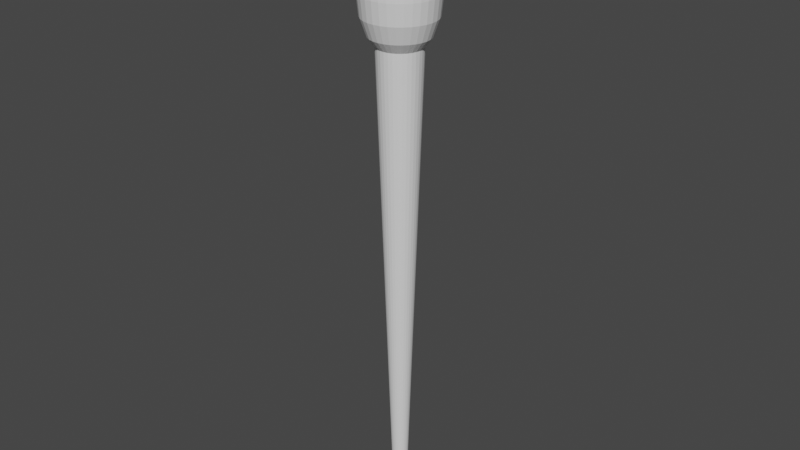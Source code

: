 # Source: Pipetta_piccola_v3.blend  (saved by Blender 3.3.6; exported with 4.5.12 LTS)
import bpy
from mathutils import Matrix  # noqa: F401  (used for matrix-valued properties, if any)

bpy.ops.wm.read_factory_settings(use_empty=True)
scene = bpy.context.scene
scene.name = 'Scene'

# ---- collections
col_collection = bpy.data.collections.new('Collection'); scene.collection.children.link(col_collection)

# ---- world
world_world = bpy.data.worlds.new('World'); scene.world = world_world
world_world.use_nodes = True; world_world.node_tree.nodes.clear()
_N = world_world.node_tree.nodes; _L = world_world.node_tree.links
n0 = _N.new('ShaderNodeOutputWorld'); n0.name = 'World Output'; n0.location = (300, 300)
n1 = _N.new('ShaderNodeBackground'); n1.name = 'Background'; n1.location = (10, 300)
n1.inputs[0].default_value = (0.05088, 0.05088, 0.05088, 1.0)
_L.new(n1.outputs[0], n0.inputs[0])
n0.is_active_output = True
world_world.color = (0.05088, 0.05088, 0.05088)
world_world.use_sun_shadow = False
world_world.sun_shadow_jitter_overblur = 0.0

# ---- meshes
me_cylinder = bpy.data.meshes.new('Cylinder')
me_cylinder.from_pydata([(1.729e-10, 0.002244, -0.09306), (0.0004378, 0.002201, -0.09306), (0.0008587, 0.002073, -0.09306), (0.001247, 0.001866, -0.09306), (0.001587, 0.001587, -0.09306), (0.001866, 0.001247, -0.09306), (0.002073, 0.0008587, -0.09306), (0.002201, 0.0004378, -0.09306), (0.002244, -1.393e-11, -0.09306), (0.002201, -0.0004378, -0.09306), (0.002073, -0.0008587, -0.09306), (0.001866, -0.001247, -0.09306), (0.001587, -0.001587, -0.09306), (0.001247, -0.001866, -0.09306), (0.0008587, -0.002073, -0.09306), (0.0004378, -0.002201, -0.09306), (1.729e-10, -0.002244, -0.09306), (-0.0004378, -0.002201, -0.09306), (-0.0008587, -0.002073, -0.09306), (-0.001247, -0.001866, -0.09306), (-0.001587, -0.001587, -0.09306), (-0.001866, -0.001247, -0.09306), (-0.002073, -0.0008587, -0.09306), (-0.002201, -0.0004378, -0.09306), (-0.002244, -1.393e-11, -0.09306), (-0.002201, 0.0004378, -0.09306), (-0.002073, 0.0008587, -0.09306), (-0.001866, 0.001247, -0.09306), (-0.001587, 0.001587, -0.09306), (-0.001247, 0.001866, -0.09306), (-0.0008587, 0.002073, -0.09306), (-0.0004378, 0.002201, -0.09306), (0.0, 0.00748, 0.07445), (0.001459, 0.007336, 0.07445), (0.002862, 0.006911, 0.07445), (0.004156, 0.006219, 0.07445), (0.005289, 0.005289, 0.07445), (0.006219, 0.004156, 0.07445), (0.006911, 0.002862, 0.07445), (0.007336, 0.001459, 0.07445), (0.00748, 0.0, 0.07445), (0.007336, -0.001459, 0.07445), (0.006911, -0.002862, 0.07445), (0.006219, -0.004156, 0.07445), (0.005289, -0.005289, 0.07445), (0.004156, -0.006219, 0.07445), (0.002862, -0.006911, 0.07445), (0.001459, -0.007336, 0.07445), (0.0, -0.00748, 0.07445), (-0.001459, -0.007336, 0.07445), (-0.002862, -0.006911, 0.07445), (-0.004156, -0.006219, 0.07445), (-0.005289, -0.005289, 0.07445), (-0.006219, -0.004156, 0.07445), (-0.006911, -0.002862, 0.07445), (-0.007336, -0.001459, 0.07445), (-0.00748, 0.0, 0.07445), (-0.007336, 0.001459, 0.07445), (-0.006911, 0.002862, 0.07445), (-0.006219, 0.004156, 0.07445), (-0.005289, 0.005289, 0.07445), (-0.004156, 0.006219, 0.07445), (-0.002862, 0.006911, 0.07445), (-0.001459, 0.007336, 0.07445)], [], [(0, 1, 2, 3, 4, 5, 6, 7, 8, 9, 10, 11, 12, 13, 14, 15, 16, 17, 18, 19, 20, 21, 22, 23, 24, 25, 26, 27, 28, 29, 30, 31), (31, 63, 32, 0), (30, 62, 63, 31), (29, 61, 62, 30), (28, 60, 61, 29), (27, 59, 60, 28), (26, 58, 59, 27), (25, 57, 58, 26), (24, 56, 57, 25), (23, 55, 56, 24), (22, 54, 55, 23), (21, 53, 54, 22), (20, 52, 53, 21), (19, 51, 52, 20), (18, 50, 51, 19), (17, 49, 50, 18), (16, 48, 49, 17), (15, 47, 48, 16), (14, 46, 47, 15), (13, 45, 46, 14), (12, 44, 45, 13), (11, 43, 44, 12), (10, 42, 43, 11), (9, 41, 42, 10), (8, 40, 41, 9), (7, 39, 40, 8), (6, 38, 39, 7), (5, 37, 38, 6), (4, 36, 37, 5), (3, 35, 36, 4), (2, 34, 35, 3), (1, 33, 34, 2), (0, 32, 33, 1)])
_uv = me_cylinder.uv_layers.new(name='UVMap')
_uv.uv.foreach_set('vector', [0.75, 0.49, 0.7968, 0.4854, 0.8418, 0.4717, 0.8833, 0.4496, 0.9197, 0.4197, 0.9496, 0.3833, 0.9717, 0.3418, 0.9854, 0.2968, 0.99, 0.25, 0.9854, 0.2032, 0.9717, 0.1582, 0.9496, 0.1167, 0.9197, 0.08029, 0.8833, 0.05045, 0.8418, 0.02827, 0.7968, 0.01461, 0.75, 0.01, 0.7032, 0.01461, 0.6582, 0.02827, 0.6167, 0.05045, 0.5803, 0.08029, 0.5504, 0.1167, 0.5283, 0.1582, 0.5146, 0.2032, 0.51, 0.25, 0.5146, 0.2968, 0.5283, 0.3418, 0.5504, 0.3833, 0.5803, 0.4197, 0.6167, 0.4496, 0.6582, 0.4717, 0.7032, 0.4854, 0.03125, 0.5, 0.03125, 0.95, 0.0, 0.95, 0.0, 0.5, 0.0625, 0.5, 0.0625, 0.95, 0.03125, 0.95, 0.03125, 0.5, 0.09375, 0.5, 0.09375, 0.95, 0.0625, 0.95, 0.0625, 0.5, 0.125, 0.5, 0.125, 0.95, 0.09375, 0.95, 0.09375, 0.5, 0.1562, 0.5, 0.1562, 0.95, 0.125, 0.95, 0.125, 0.5, 0.1875, 0.5, 0.1875, 0.95, 0.1562, 0.95, 0.1562, 0.5, 0.2188, 0.5, 0.2188, 0.95, 0.1875, 0.95, 0.1875, 0.5, 0.25, 0.5, 0.25, 0.95, 0.2188, 0.95, 0.2188, 0.5, 0.2812, 0.5, 0.2812, 0.95, 0.25, 0.95, 0.25, 0.5, 0.3125, 0.5, 0.3125, 0.95, 0.2812, 0.95, 0.2812, 0.5, 0.3438, 0.5, 0.3438, 0.95, 0.3125, 0.95, 0.3125, 0.5, 0.375, 0.5, 0.375, 0.95, 0.3438, 0.95, 0.3438, 0.5, 0.4062, 0.5, 0.4062, 0.95, 0.375, 0.95, 0.375, 0.5, 0.4375, 0.5, 0.4375, 0.95, 0.4062, 0.95, 0.4062, 0.5, 0.4688, 0.5, 0.4688, 0.95, 0.4375, 0.95, 0.4375, 0.5, 0.5, 0.5, 0.5, 0.95, 0.4688, 0.95, 0.4688, 0.5, 0.5312, 0.5, 0.5312, 0.95, 0.5, 0.95, 0.5, 0.5, 0.5625, 0.5, 0.5625, 0.95, 0.5312, 0.95, 0.5312, 0.5, 0.5938, 0.5, 0.5938, 0.95, 0.5625, 0.95, 0.5625, 0.5, 0.625, 0.5, 0.625, 0.95, 0.5938, 0.95, 0.5938, 0.5, 0.6562, 0.5, 0.6562, 0.95, 0.625, 0.95, 0.625, 0.5, 0.6875, 0.5, 0.6875, 0.95, 0.6562, 0.95, 0.6562, 0.5, 0.7188, 0.5, 0.7188, 0.95, 0.6875, 0.95, 0.6875, 0.5, 0.75, 0.5, 0.75, 0.95, 0.7188, 0.95, 0.7188, 0.5, 0.7812, 0.5, 0.7812, 0.95, 0.75, 0.95, 0.75, 0.5, 0.8125, 0.5, 0.8125, 0.95, 0.7812, 0.95, 0.7812, 0.5, 0.8438, 0.5, 0.8438, 0.95, 0.8125, 0.95, 0.8125, 0.5, 0.875, 0.5, 0.875, 0.95, 0.8438, 0.95, 0.8438, 0.5, 0.9062, 0.5, 0.9062, 0.95, 0.875, 0.95, 0.875, 0.5, 0.9375, 0.5, 0.9375, 0.95, 0.9062, 0.95, 0.9062, 0.5, 0.9688, 0.5, 0.9688, 0.95, 0.9375, 0.95, 0.9375, 0.5, 1.0, 0.5, 1.0, 0.95, 0.9688, 0.95, 0.9688, 0.5])
me_cylinder.update()
me_cylinder_001 = bpy.data.meshes.new('Cylinder.001')
me_cylinder_001.from_pydata([(0.0, 0.003451, 0.06754), (0.0, 0.01248, 0.08515), (0.0, 0.006906, 0.06888), (0.0, 0.009835, 0.0727), (0.0, 0.01179, 0.07841), (0.0, 0.003451, 0.1165), (0.0, 0.01248, 0.09885), (0.0, 0.006906, 0.1151), (0.0, 0.009835, 0.1113), (0.0, 0.01179, 0.1056), (0.0006732, 0.003385, 0.06754), (0.002435, 0.01224, 0.08515), (0.001347, 0.006774, 0.06888), (0.001919, 0.009646, 0.0727), (0.002301, 0.01157, 0.07841), (0.0006732, 0.003385, 0.1165), (0.002435, 0.01224, 0.09885), (0.001347, 0.006774, 0.1151), (0.001919, 0.009646, 0.1113), (0.002301, 0.01157, 0.1056), (0.001321, 0.003188, 0.06754), (0.004776, 0.01153, 0.08515), (0.002643, 0.00638, 0.06888), (0.003764, 0.009087, 0.0727), (0.004513, 0.0109, 0.07841), (0.001321, 0.003188, 0.1165), (0.004776, 0.01153, 0.09885), (0.002643, 0.00638, 0.1151), (0.003764, 0.009087, 0.1113), (0.004513, 0.0109, 0.1056), (0.001917, 0.002869, 0.06754), (0.006934, 0.01038, 0.08515), (0.003837, 0.005742, 0.06888), (0.005464, 0.008178, 0.0727), (0.006552, 0.009805, 0.07841), (0.001917, 0.002869, 0.1165), (0.006934, 0.01038, 0.09885), (0.003837, 0.005742, 0.1151), (0.005464, 0.008178, 0.1113), (0.006552, 0.009805, 0.1056), (0.00244, 0.00244, 0.06754), (0.008825, 0.008825, 0.08515), (0.004883, 0.004883, 0.06888), (0.006955, 0.006955, 0.0727), (0.008339, 0.008339, 0.07841), (0.00244, 0.00244, 0.1165), (0.008825, 0.008825, 0.09885), (0.004883, 0.004883, 0.1151), (0.006955, 0.006955, 0.1113), (0.008339, 0.008339, 0.1056), (0.002869, 0.001917, 0.06754), (0.01038, 0.006934, 0.08515), (0.005742, 0.003837, 0.06888), (0.008178, 0.005464, 0.0727), (0.009805, 0.006552, 0.07841), (0.002869, 0.001917, 0.1165), (0.01038, 0.006934, 0.09885), (0.005742, 0.003837, 0.1151), (0.008178, 0.005464, 0.1113), (0.009805, 0.006552, 0.1056), (0.003188, 0.001321, 0.06754), (0.01153, 0.004776, 0.08515), (0.00638, 0.002643, 0.06888), (0.009087, 0.003764, 0.0727), (0.0109, 0.004513, 0.07841), (0.003188, 0.001321, 0.1165), (0.01153, 0.004776, 0.09885), (0.00638, 0.002643, 0.1151), (0.009087, 0.003764, 0.1113), (0.0109, 0.004513, 0.1056), (0.003385, 0.0006732, 0.06754), (0.01224, 0.002435, 0.08515), (0.006774, 0.001347, 0.06888), (0.009646, 0.001919, 0.0727), (0.01157, 0.002301, 0.07841), (0.003385, 0.0006732, 0.1165), (0.01224, 0.002435, 0.09885), (0.006774, 0.001347, 0.1151), (0.009646, 0.001919, 0.1113), (0.01157, 0.002301, 0.1056), (0.003451, 0.0, 0.06754), (0.01248, 0.0, 0.08515), (0.006906, 0.0, 0.06888), (0.009835, 0.0, 0.0727), (0.01179, 0.0, 0.07841), (0.003451, 0.0, 0.1165), (0.01248, 0.0, 0.09885), (0.006906, 0.0, 0.1151), (0.009835, 0.0, 0.1113), (0.01179, 0.0, 0.1056), (0.003385, -0.0006732, 0.06754), (0.01224, -0.002435, 0.08515), (0.006774, -0.001347, 0.06888), (0.009646, -0.001919, 0.0727), (0.01157, -0.002301, 0.07841), (0.003385, -0.0006732, 0.1165), (0.01224, -0.002435, 0.09885), (0.006774, -0.001347, 0.1151), (0.009646, -0.001919, 0.1113), (0.01157, -0.002301, 0.1056), (0.003188, -0.001321, 0.06754), (0.01153, -0.004776, 0.08515), (0.00638, -0.002643, 0.06888), (0.009087, -0.003764, 0.0727), (0.0109, -0.004513, 0.07841), (0.003188, -0.001321, 0.1165), (0.01153, -0.004776, 0.09885), (0.00638, -0.002643, 0.1151), (0.009087, -0.003764, 0.1113), (0.0109, -0.004513, 0.1056), (0.002869, -0.001917, 0.06754), (0.01038, -0.006934, 0.08515), (0.005742, -0.003837, 0.06888), (0.008178, -0.005464, 0.0727), (0.009805, -0.006552, 0.07841), (0.002869, -0.001917, 0.1165), (0.01038, -0.006934, 0.09885), (0.005742, -0.003837, 0.1151), (0.008178, -0.005464, 0.1113), (0.009805, -0.006552, 0.1056), (0.00244, -0.00244, 0.06754), (0.008825, -0.008825, 0.08515), (0.004883, -0.004883, 0.06888), (0.006955, -0.006955, 0.0727), (0.008339, -0.008339, 0.07841), (0.00244, -0.00244, 0.1165), (0.008825, -0.008825, 0.09885), (0.004883, -0.004883, 0.1151), (0.006955, -0.006955, 0.1113), (0.008339, -0.008339, 0.1056), (0.001917, -0.002869, 0.06754), (0.006934, -0.01038, 0.08515), (0.003837, -0.005742, 0.06888), (0.005464, -0.008178, 0.0727), (0.006552, -0.009805, 0.07841), (0.001917, -0.002869, 0.1165), (0.006934, -0.01038, 0.09885), (0.003837, -0.005742, 0.1151), (0.005464, -0.008178, 0.1113), (0.006552, -0.009805, 0.1056), (0.001321, -0.003188, 0.06754), (0.004776, -0.01153, 0.08515), (0.002643, -0.00638, 0.06888), (0.003764, -0.009087, 0.0727), (0.004513, -0.0109, 0.07841), (0.001321, -0.003188, 0.1165), (0.004776, -0.01153, 0.09885), (0.002643, -0.00638, 0.1151), (0.003764, -0.009087, 0.1113), (0.004513, -0.0109, 0.1056), (0.0006732, -0.003385, 0.06754), (0.002435, -0.01224, 0.08515), (0.001347, -0.006774, 0.06888), (0.001919, -0.009646, 0.0727), (0.002301, -0.01157, 0.07841), (0.0006732, -0.003385, 0.1165), (0.002435, -0.01224, 0.09885), (0.001347, -0.006774, 0.1151), (0.001919, -0.009646, 0.1113), (0.002301, -0.01157, 0.1056), (0.0, -0.003451, 0.06754), (0.0, -0.01248, 0.08515), (0.0, -0.006906, 0.06888), (0.0, -0.009835, 0.0727), (0.0, -0.01179, 0.07841), (0.0, -0.003451, 0.1165), (0.0, -0.01248, 0.09885), (0.0, -0.006906, 0.1151), (0.0, -0.009835, 0.1113), (0.0, -0.01179, 0.1056), (-0.0006732, -0.003385, 0.06754), (-0.002435, -0.01224, 0.08515), (-0.001347, -0.006774, 0.06888), (-0.001919, -0.009646, 0.0727), (-0.002301, -0.01157, 0.07841), (-0.0006732, -0.003385, 0.1165), (-0.002435, -0.01224, 0.09885), (-0.001347, -0.006774, 0.1151), (-0.001919, -0.009646, 0.1113), (-0.002301, -0.01157, 0.1056), (-0.001321, -0.003188, 0.06754), (-0.004776, -0.01153, 0.08515), (-0.002643, -0.00638, 0.06888), (-0.003764, -0.009087, 0.0727), (-0.004513, -0.0109, 0.07841), (-0.001321, -0.003188, 0.1165), (-0.004776, -0.01153, 0.09885), (-0.002643, -0.00638, 0.1151), (-0.003764, -0.009087, 0.1113), (-0.004513, -0.0109, 0.1056), (-0.001917, -0.002869, 0.06754), (-0.006934, -0.01038, 0.08515), (-0.003837, -0.005742, 0.06888), (-0.005464, -0.008178, 0.0727), (-0.006552, -0.009805, 0.07841), (-0.001917, -0.002869, 0.1165), (-0.006934, -0.01038, 0.09885), (-0.003837, -0.005742, 0.1151), (-0.005464, -0.008178, 0.1113), (-0.006552, -0.009805, 0.1056), (-0.00244, -0.00244, 0.06754), (-0.008825, -0.008825, 0.08515), (-0.004883, -0.004883, 0.06888), (-0.006955, -0.006955, 0.0727), (-0.008339, -0.008339, 0.07841), (-0.00244, -0.00244, 0.1165), (-0.008825, -0.008825, 0.09885), (-0.004883, -0.004883, 0.1151), (-0.006955, -0.006955, 0.1113), (-0.008339, -0.008339, 0.1056), (-0.002869, -0.001917, 0.06754), (-0.01038, -0.006934, 0.08515), (-0.005742, -0.003837, 0.06888), (-0.008178, -0.005464, 0.0727), (-0.009805, -0.006552, 0.07841), (-0.002869, -0.001917, 0.1165), (-0.01038, -0.006934, 0.09885), (-0.005742, -0.003837, 0.1151), (-0.008178, -0.005464, 0.1113), (-0.009805, -0.006552, 0.1056), (-0.003188, -0.001321, 0.06754), (-0.01153, -0.004776, 0.08515), (-0.00638, -0.002643, 0.06888), (-0.009087, -0.003764, 0.0727), (-0.0109, -0.004513, 0.07841), (-0.003188, -0.001321, 0.1165), (-0.01153, -0.004776, 0.09885), (-0.00638, -0.002643, 0.1151), (-0.009087, -0.003764, 0.1113), (-0.0109, -0.004513, 0.1056), (-0.003385, -0.0006732, 0.06754), (-0.01224, -0.002435, 0.08515), (-0.006774, -0.001347, 0.06888), (-0.009646, -0.001919, 0.0727), (-0.01157, -0.002301, 0.07841), (-0.003385, -0.0006732, 0.1165), (-0.01224, -0.002435, 0.09885), (-0.006774, -0.001347, 0.1151), (-0.009646, -0.001919, 0.1113), (-0.01157, -0.002301, 0.1056), (-0.003451, 0.0, 0.06754), (-0.01248, 0.0, 0.08515), (-0.006906, 0.0, 0.06888), (-0.009835, 0.0, 0.0727), (-0.01179, 0.0, 0.07841), (-0.003451, 0.0, 0.1165), (-0.01248, 0.0, 0.09885), (-0.006906, 0.0, 0.1151), (-0.009835, 0.0, 0.1113), (-0.01179, 0.0, 0.1056), (-0.003385, 0.0006732, 0.06754), (-0.01224, 0.002435, 0.08515), (-0.006774, 0.001347, 0.06888), (-0.009646, 0.001919, 0.0727), (-0.01157, 0.002301, 0.07841), (-0.003385, 0.0006732, 0.1165), (-0.01224, 0.002435, 0.09885), (-0.006774, 0.001347, 0.1151), (-0.009646, 0.001919, 0.1113), (-0.01157, 0.002301, 0.1056), (-0.003188, 0.001321, 0.06754), (-0.01153, 0.004776, 0.08515), (-0.00638, 0.002643, 0.06888), (-0.009087, 0.003764, 0.0727), (-0.0109, 0.004513, 0.07841), (-0.003188, 0.001321, 0.1165), (-0.01153, 0.004776, 0.09885), (-0.00638, 0.002643, 0.1151), (-0.009087, 0.003764, 0.1113), (-0.0109, 0.004513, 0.1056), (-0.002869, 0.001917, 0.06754), (-0.01038, 0.006934, 0.08515), (-0.005742, 0.003837, 0.06888), (-0.008178, 0.005464, 0.0727), (-0.009805, 0.006552, 0.07841), (-0.002869, 0.001917, 0.1165), (-0.01038, 0.006934, 0.09885), (-0.005742, 0.003837, 0.1151), (-0.008178, 0.005464, 0.1113), (-0.009805, 0.006552, 0.1056), (-0.00244, 0.00244, 0.06754), (-0.008825, 0.008825, 0.08515), (-0.004883, 0.004883, 0.06888), (-0.006955, 0.006955, 0.0727), (-0.008339, 0.008339, 0.07841), (-0.00244, 0.00244, 0.1165), (-0.008825, 0.008825, 0.09885), (-0.004883, 0.004883, 0.1151), (-0.006955, 0.006955, 0.1113), (-0.008339, 0.008339, 0.1056), (-0.001917, 0.002869, 0.06754), (-0.006934, 0.01038, 0.08515), (-0.003837, 0.005742, 0.06888), (-0.005464, 0.008178, 0.0727), (-0.006552, 0.009805, 0.07841), (-0.001917, 0.002869, 0.1165), (-0.006934, 0.01038, 0.09885), (-0.003837, 0.005742, 0.1151), (-0.005464, 0.008178, 0.1113), (-0.006552, 0.009805, 0.1056), (-0.001321, 0.003188, 0.06754), (-0.004776, 0.01153, 0.08515), (-0.002643, 0.00638, 0.06888), (-0.003764, 0.009087, 0.0727), (-0.004513, 0.0109, 0.07841), (-0.001321, 0.003188, 0.1165), (-0.004776, 0.01153, 0.09885), (-0.002643, 0.00638, 0.1151), (-0.003764, 0.009087, 0.1113), (-0.004513, 0.0109, 0.1056), (-0.0006732, 0.003385, 0.06754), (-0.002435, 0.01224, 0.08515), (-0.001347, 0.006774, 0.06888), (-0.001919, 0.009646, 0.0727), (-0.002301, 0.01157, 0.07841), (-0.0006732, 0.003385, 0.1165), (-0.002435, 0.01224, 0.09885), (-0.001347, 0.006774, 0.1151), (-0.001919, 0.009646, 0.1113), (-0.002301, 0.01157, 0.1056)], [], [(311, 316, 6, 1), (21, 26, 36, 31), (31, 36, 46, 41), (41, 46, 56, 51), (51, 56, 66, 61), (61, 66, 76, 71), (71, 76, 86, 81), (81, 86, 96, 91), (91, 96, 106, 101), (101, 106, 116, 111), (111, 116, 126, 121), (121, 126, 136, 131), (131, 136, 146, 141), (141, 146, 156, 151), (151, 156, 166, 161), (161, 166, 176, 171), (171, 176, 186, 181), (181, 186, 196, 191), (191, 196, 206, 201), (201, 206, 216, 211), (211, 216, 226, 221), (221, 226, 236, 231), (231, 236, 246, 241), (241, 246, 256, 251), (251, 256, 266, 261), (261, 266, 276, 271), (271, 276, 286, 281), (281, 286, 296, 291), (291, 296, 306, 301), (301, 306, 316, 311), (11, 16, 26, 21), (15, 5, 315, 305, 295, 285, 275, 265, 255, 245, 235, 225, 215, 205, 195, 185, 175, 165, 155, 145, 135, 125, 115, 105, 95, 85, 75, 65, 55, 45, 35, 25), (1, 6, 16, 11), (1, 11, 14, 4), (4, 14, 13, 3), (3, 13, 12, 2), (2, 12, 10, 0), (16, 6, 9, 19), (19, 9, 8, 18), (18, 8, 7, 17), (17, 7, 5, 15), (11, 21, 24, 14), (14, 24, 23, 13), (13, 23, 22, 12), (12, 22, 20, 10), (26, 16, 19, 29), (29, 19, 18, 28), (28, 18, 17, 27), (27, 17, 15, 25), (21, 31, 34, 24), (24, 34, 33, 23), (23, 33, 32, 22), (22, 32, 30, 20), (36, 26, 29, 39), (39, 29, 28, 38), (38, 28, 27, 37), (37, 27, 25, 35), (31, 41, 44, 34), (34, 44, 43, 33), (33, 43, 42, 32), (32, 42, 40, 30), (46, 36, 39, 49), (49, 39, 38, 48), (48, 38, 37, 47), (47, 37, 35, 45), (41, 51, 54, 44), (44, 54, 53, 43), (43, 53, 52, 42), (42, 52, 50, 40), (56, 46, 49, 59), (59, 49, 48, 58), (58, 48, 47, 57), (57, 47, 45, 55), (51, 61, 64, 54), (54, 64, 63, 53), (53, 63, 62, 52), (52, 62, 60, 50), (66, 56, 59, 69), (69, 59, 58, 68), (68, 58, 57, 67), (67, 57, 55, 65), (61, 71, 74, 64), (64, 74, 73, 63), (63, 73, 72, 62), (62, 72, 70, 60), (76, 66, 69, 79), (79, 69, 68, 78), (78, 68, 67, 77), (77, 67, 65, 75), (71, 81, 84, 74), (74, 84, 83, 73), (73, 83, 82, 72), (72, 82, 80, 70), (86, 76, 79, 89), (89, 79, 78, 88), (88, 78, 77, 87), (87, 77, 75, 85), (81, 91, 94, 84), (84, 94, 93, 83), (83, 93, 92, 82), (82, 92, 90, 80), (96, 86, 89, 99), (99, 89, 88, 98), (98, 88, 87, 97), (97, 87, 85, 95), (91, 101, 104, 94), (94, 104, 103, 93), (93, 103, 102, 92), (92, 102, 100, 90), (106, 96, 99, 109), (109, 99, 98, 108), (108, 98, 97, 107), (107, 97, 95, 105), (101, 111, 114, 104), (104, 114, 113, 103), (103, 113, 112, 102), (102, 112, 110, 100), (116, 106, 109, 119), (119, 109, 108, 118), (118, 108, 107, 117), (117, 107, 105, 115), (111, 121, 124, 114), (114, 124, 123, 113), (113, 123, 122, 112), (112, 122, 120, 110), (126, 116, 119, 129), (129, 119, 118, 128), (128, 118, 117, 127), (127, 117, 115, 125), (121, 131, 134, 124), (124, 134, 133, 123), (123, 133, 132, 122), (122, 132, 130, 120), (136, 126, 129, 139), (139, 129, 128, 138), (138, 128, 127, 137), (137, 127, 125, 135), (131, 141, 144, 134), (134, 144, 143, 133), (133, 143, 142, 132), (132, 142, 140, 130), (146, 136, 139, 149), (149, 139, 138, 148), (148, 138, 137, 147), (147, 137, 135, 145), (141, 151, 154, 144), (144, 154, 153, 143), (143, 153, 152, 142), (142, 152, 150, 140), (156, 146, 149, 159), (159, 149, 148, 158), (158, 148, 147, 157), (157, 147, 145, 155), (151, 161, 164, 154), (154, 164, 163, 153), (153, 163, 162, 152), (152, 162, 160, 150), (166, 156, 159, 169), (169, 159, 158, 168), (168, 158, 157, 167), (167, 157, 155, 165), (161, 171, 174, 164), (164, 174, 173, 163), (163, 173, 172, 162), (162, 172, 170, 160), (176, 166, 169, 179), (179, 169, 168, 178), (178, 168, 167, 177), (177, 167, 165, 175), (171, 181, 184, 174), (174, 184, 183, 173), (173, 183, 182, 172), (172, 182, 180, 170), (186, 176, 179, 189), (189, 179, 178, 188), (188, 178, 177, 187), (187, 177, 175, 185), (181, 191, 194, 184), (184, 194, 193, 183), (183, 193, 192, 182), (182, 192, 190, 180), (196, 186, 189, 199), (199, 189, 188, 198), (198, 188, 187, 197), (197, 187, 185, 195), (191, 201, 204, 194), (194, 204, 203, 193), (193, 203, 202, 192), (192, 202, 200, 190), (206, 196, 199, 209), (209, 199, 198, 208), (208, 198, 197, 207), (207, 197, 195, 205), (201, 211, 214, 204), (204, 214, 213, 203), (203, 213, 212, 202), (202, 212, 210, 200), (216, 206, 209, 219), (219, 209, 208, 218), (218, 208, 207, 217), (217, 207, 205, 215), (211, 221, 224, 214), (214, 224, 223, 213), (213, 223, 222, 212), (212, 222, 220, 210), (226, 216, 219, 229), (229, 219, 218, 228), (228, 218, 217, 227), (227, 217, 215, 225), (221, 231, 234, 224), (224, 234, 233, 223), (223, 233, 232, 222), (222, 232, 230, 220), (236, 226, 229, 239), (239, 229, 228, 238), (238, 228, 227, 237), (237, 227, 225, 235), (231, 241, 244, 234), (234, 244, 243, 233), (233, 243, 242, 232), (232, 242, 240, 230), (246, 236, 239, 249), (249, 239, 238, 248), (248, 238, 237, 247), (247, 237, 235, 245), (241, 251, 254, 244), (244, 254, 253, 243), (243, 253, 252, 242), (242, 252, 250, 240), (256, 246, 249, 259), (259, 249, 248, 258), (258, 248, 247, 257), (257, 247, 245, 255), (251, 261, 264, 254), (254, 264, 263, 253), (253, 263, 262, 252), (252, 262, 260, 250), (266, 256, 259, 269), (269, 259, 258, 268), (268, 258, 257, 267), (267, 257, 255, 265), (261, 271, 274, 264), (264, 274, 273, 263), (263, 273, 272, 262), (262, 272, 270, 260), (276, 266, 269, 279), (279, 269, 268, 278), (278, 268, 267, 277), (277, 267, 265, 275), (271, 281, 284, 274), (274, 284, 283, 273), (273, 283, 282, 272), (272, 282, 280, 270), (286, 276, 279, 289), (289, 279, 278, 288), (288, 278, 277, 287), (287, 277, 275, 285), (281, 291, 294, 284), (284, 294, 293, 283), (283, 293, 292, 282), (282, 292, 290, 280), (296, 286, 289, 299), (299, 289, 288, 298), (298, 288, 287, 297), (297, 287, 285, 295), (291, 301, 304, 294), (294, 304, 303, 293), (293, 303, 302, 292), (292, 302, 300, 290), (306, 296, 299, 309), (309, 299, 298, 308), (308, 298, 297, 307), (307, 297, 295, 305), (301, 311, 314, 304), (304, 314, 313, 303), (303, 313, 312, 302), (302, 312, 310, 300), (316, 306, 309, 319), (319, 309, 308, 318), (318, 308, 307, 317), (317, 307, 305, 315), (311, 1, 4, 314), (314, 4, 3, 313), (313, 3, 2, 312), (312, 2, 0, 310), (6, 316, 319, 9), (9, 319, 318, 8), (8, 318, 317, 7), (7, 317, 315, 5), (0, 10, 20, 30, 40, 50, 60, 70, 80, 90, 100, 110, 120, 130, 140, 150, 160, 170, 180, 190, 200, 210, 220, 230, 240, 250, 260, 270, 280, 290, 300, 310)])
_uv = me_cylinder_001.uv_layers.new(name='UVMap')
_uv.uv.foreach_set('vector', [0.03125, 0.68, 0.03125, 0.82, 0.0, 0.82, 0.0, 0.68, 0.9375, 0.68, 0.9375, 0.82, 0.9062, 0.82, 0.9062, 0.68, 0.9062, 0.68, 0.9062, 0.82, 0.875, 0.82, 0.875, 0.68, 0.875, 0.68, 0.875, 0.82, 0.8438, 0.82, 0.8438, 0.68, 0.8438, 0.68, 0.8438, 0.82, 0.8125, 0.82, 0.8125, 0.68, 0.8125, 0.68, 0.8125, 0.82, 0.7812, 0.82, 0.7812, 0.68, 0.7812, 0.68, 0.7812, 0.82, 0.75, 0.82, 0.75, 0.68, 0.75, 0.68, 0.75, 0.82, 0.7188, 0.82, 0.7188, 0.68, 0.7188, 0.68, 0.7188, 0.82, 0.6875, 0.82, 0.6875, 0.68, 0.6875, 0.68, 0.6875, 0.82, 0.6562, 0.82, 0.6562, 0.68, 0.6562, 0.68, 0.6562, 0.82, 0.625, 0.82, 0.625, 0.68, 0.625, 0.68, 0.625, 0.82, 0.5938, 0.82, 0.5938, 0.68, 0.5938, 0.68, 0.5938, 0.82, 0.5625, 0.82, 0.5625, 0.68, 0.5625, 0.68, 0.5625, 0.82, 0.5312, 0.82, 0.5312, 0.68, 0.5312, 0.68, 0.5312, 0.82, 0.5, 0.82, 0.5, 0.68, 0.5, 0.68, 0.5, 0.82, 0.4688, 0.82, 0.4688, 0.68, 0.4688, 0.68, 0.4688, 0.82, 0.4375, 0.82, 0.4375, 0.68, 0.4375, 0.68, 0.4375, 0.82, 0.4062, 0.82, 0.4062, 0.68, 0.4062, 0.68, 0.4062, 0.82, 0.375, 0.82, 0.375, 0.68, 0.375, 0.68, 0.375, 0.82, 0.3438, 0.82, 0.3438, 0.68, 0.3438, 0.68, 0.3438, 0.82, 0.3125, 0.82, 0.3125, 0.68, 0.3125, 0.68, 0.3125, 0.82, 0.2812, 0.82, 0.2812, 0.68, 0.2812, 0.68, 0.2812, 0.82, 0.25, 0.82, 0.25, 0.68, 0.25, 0.68, 0.25, 0.82, 0.2188, 0.82, 0.2188, 0.68, 0.2188, 0.68, 0.2188, 0.82, 0.1875, 0.82, 0.1875, 0.68, 0.1875, 0.68, 0.1875, 0.82, 0.1562, 0.82, 0.1562, 0.68, 0.1562, 0.68, 0.1562, 0.82, 0.125, 0.82, 0.125, 0.68, 0.125, 0.68, 0.125, 0.82, 0.09375, 0.82, 0.09375, 0.68, 0.09375, 0.68, 0.09375, 0.82, 0.0625, 0.82, 0.0625, 0.68, 0.0625, 0.68, 0.0625, 0.82, 0.03125, 0.82, 0.03125, 0.68, 0.9688, 0.68, 0.9688, 0.82, 0.9375, 0.82, 0.9375, 0.68, 0.2629, 0.3151, 0.25, 0.3164, 0.2371, 0.3151, 0.2246, 0.3113, 0.2131, 0.3052, 0.2031, 0.2969, 0.1948, 0.2869, 0.1887, 0.2754, 0.1849, 0.2629, 0.1836, 0.25, 0.1849, 0.2371, 0.1887, 0.2246, 0.1948, 0.2131, 0.2031, 0.2031, 0.2131, 0.1948, 0.2246, 0.1887, 0.2371, 0.1849, 0.25, 0.1836, 0.2629, 0.1849, 0.2754, 0.1887, 0.2869, 0.1948, 0.2969, 0.2031, 0.3052, 0.2131, 0.3113, 0.2246, 0.3151, 0.2371, 0.3164, 0.25, 0.3151, 0.2629, 0.3113, 0.2754, 0.3052, 0.2869, 0.2969, 0.2969, 0.2869, 0.3052, 0.2754, 0.3113, 1.0, 0.68, 1.0, 0.82, 0.9688, 0.82, 0.9688, 0.68, 1.0, 0.68, 0.9688, 0.68, 0.9696, 0.6111, 0.9991, 0.6111, 0.9991, 0.6111, 0.9696, 0.6111, 0.9721, 0.5, 0.9967, 0.5, 0.755, 0.4895, 0.7919, 0.4859, 0.7759, 0.3803, 0.75, 0.3828, 0.75, 0.3828, 0.7759, 0.3803, 0.7629, 0.3151, 0.75, 0.3164, 0.9688, 0.82, 1.0, 0.82, 0.9991, 0.8889, 0.9696, 0.8889, 0.9696, 0.8889, 0.9991, 0.8889, 0.9967, 1.0, 0.9721, 1.0, 0.2919, 0.4859, 0.255, 0.4895, 0.25, 0.3828, 0.2759, 0.3803, 0.2759, 0.3803, 0.25, 0.3828, 0.25, 0.3164, 0.2629, 0.3151, 0.9688, 0.68, 0.9375, 0.68, 0.9384, 0.6111, 0.9679, 0.6111, 0.9679, 0.6111, 0.9384, 0.6111, 0.9408, 0.5, 0.9654, 0.5, 0.8016, 0.4839, 0.8371, 0.4732, 0.8008, 0.3727, 0.7759, 0.3803, 0.7759, 0.3803, 0.8008, 0.3727, 0.7754, 0.3113, 0.7629, 0.3151, 0.9375, 0.82, 0.9688, 0.82, 0.9679, 0.8889, 0.9384, 0.8889, 0.9384, 0.8889, 0.9679, 0.8889, 0.9654, 1.0, 0.9408, 1.0, 0.3371, 0.4732, 0.3016, 0.4839, 0.2759, 0.3803, 0.3008, 0.3727, 0.3008, 0.3727, 0.2759, 0.3803, 0.2629, 0.3151, 0.2754, 0.3113, 0.9375, 0.68, 0.9062, 0.68, 0.9071, 0.6111, 0.9366, 0.6111, 0.9366, 0.6111, 0.9071, 0.6111, 0.9096, 0.5, 0.9342, 0.5, 0.8462, 0.4694, 0.8789, 0.4519, 0.8238, 0.3604, 0.8008, 0.3727, 0.8008, 0.3727, 0.8238, 0.3604, 0.7869, 0.3052, 0.7754, 0.3113, 0.9062, 0.82, 0.9375, 0.82, 0.9366, 0.8889, 0.9071, 0.8889, 0.9071, 0.8889, 0.9366, 0.8889, 0.9342, 1.0, 0.9096, 1.0, 0.3789, 0.4519, 0.3462, 0.4694, 0.3008, 0.3727, 0.3238, 0.3604, 0.3238, 0.3604, 0.3008, 0.3727, 0.2754, 0.3113, 0.2869, 0.3052, 0.9062, 0.68, 0.875, 0.68, 0.8759, 0.6111, 0.9054, 0.6111, 0.9054, 0.6111, 0.8759, 0.6111, 0.8783, 0.5, 0.9029, 0.5, 0.8872, 0.4464, 0.9159, 0.4229, 0.8439, 0.3439, 0.8238, 0.3604, 0.8238, 0.3604, 0.8439, 0.3439, 0.7969, 0.2969, 0.7869, 0.3052, 0.875, 0.82, 0.9062, 0.82, 0.9054, 0.8889, 0.8759, 0.8889, 0.8759, 0.8889, 0.9054, 0.8889, 0.9029, 1.0, 0.8783, 1.0, 0.4159, 0.4229, 0.3872, 0.4464, 0.3238, 0.3604, 0.3439, 0.3439, 0.3439, 0.3439, 0.3238, 0.3604, 0.2869, 0.3052, 0.2969, 0.2969, 0.875, 0.68, 0.8438, 0.68, 0.8446, 0.6111, 0.8741, 0.6111, 0.8741, 0.6111, 0.8446, 0.6111, 0.8471, 0.5, 0.8717, 0.5, 0.9229, 0.4159, 0.9464, 0.3872, 0.8604, 0.3238, 0.8439, 0.3439, 0.8439, 0.3439, 0.8604, 0.3238, 0.8052, 0.2869, 0.7969, 0.2969, 0.8438, 0.82, 0.875, 0.82, 0.8741, 0.8889, 0.8446, 0.8889, 0.8446, 0.8889, 0.8741, 0.8889, 0.8717, 1.0, 0.8471, 1.0, 0.4464, 0.3872, 0.4229, 0.4159, 0.3439, 0.3439, 0.3604, 0.3238, 0.3604, 0.3238, 0.3439, 0.3439, 0.2969, 0.2969, 0.3052, 0.2869, 0.8438, 0.68, 0.8125, 0.68, 0.8134, 0.6111, 0.8429, 0.6111, 0.8429, 0.6111, 0.8134, 0.6111, 0.8158, 0.5, 0.8404, 0.5, 0.9519, 0.3789, 0.9694, 0.3462, 0.8727, 0.3008, 0.8604, 0.3238, 0.8604, 0.3238, 0.8727, 0.3008, 0.8113, 0.2754, 0.8052, 0.2869, 0.8125, 0.82, 0.8438, 0.82, 0.8429, 0.8889, 0.8134, 0.8889, 0.8134, 0.8889, 0.8429, 0.8889, 0.8404, 1.0, 0.8158, 1.0, 0.4694, 0.3462, 0.4519, 0.3789, 0.3604, 0.3238, 0.3727, 0.3008, 0.3727, 0.3008, 0.3604, 0.3238, 0.3052, 0.2869, 0.3113, 0.2754, 0.8125, 0.68, 0.7812, 0.68, 0.7821, 0.6111, 0.8116, 0.6111, 0.8116, 0.6111, 0.7821, 0.6111, 0.7846, 0.5, 0.8092, 0.5, 0.9732, 0.3371, 0.9839, 0.3016, 0.8803, 0.2759, 0.8727, 0.3008, 0.8727, 0.3008, 0.8803, 0.2759, 0.8151, 0.2629, 0.8113, 0.2754, 0.7812, 0.82, 0.8125, 0.82, 0.8116, 0.8889, 0.7821, 0.8889, 0.7821, 0.8889, 0.8116, 0.8889, 0.8092, 1.0, 0.7846, 1.0, 0.4839, 0.3016, 0.4732, 0.3371, 0.3727, 0.3008, 0.3803, 0.2759, 0.3803, 0.2759, 0.3727, 0.3008, 0.3113, 0.2754, 0.3151, 0.2629, 0.7812, 0.68, 0.75, 0.68, 0.7509, 0.6111, 0.7804, 0.6111, 0.7804, 0.6111, 0.7509, 0.6111, 0.7533, 0.5, 0.7779, 0.5, 0.9859, 0.2919, 0.9895, 0.255, 0.8828, 0.25, 0.8803, 0.2759, 0.8803, 0.2759, 0.8828, 0.25, 0.8164, 0.25, 0.8151, 0.2629, 0.75, 0.82, 0.7812, 0.82, 0.7804, 0.8889, 0.7509, 0.8889, 0.7509, 0.8889, 0.7804, 0.8889, 0.7779, 1.0, 0.7533, 1.0, 0.4895, 0.255, 0.4859, 0.2919, 0.3803, 0.2759, 0.3828, 0.25, 0.3828, 0.25, 0.3803, 0.2759, 0.3151, 0.2629, 0.3164, 0.25, 0.75, 0.68, 0.7188, 0.68, 0.7196, 0.6111, 0.7491, 0.6111, 0.7491, 0.6111, 0.7196, 0.6111, 0.7221, 0.5, 0.7467, 0.5, 0.9895, 0.245, 0.9859, 0.2081, 0.8803, 0.2241, 0.8828, 0.25, 0.8828, 0.25, 0.8803, 0.2241, 0.8151, 0.2371, 0.8164, 0.25, 0.7188, 0.82, 0.75, 0.82, 0.7491, 0.8889, 0.7196, 0.8889, 0.7196, 0.8889, 0.7491, 0.8889, 0.7467, 1.0, 0.7221, 1.0, 0.4859, 0.2081, 0.4895, 0.245, 0.3828, 0.25, 0.3803, 0.2241, 0.3803, 0.2241, 0.3828, 0.25, 0.3164, 0.25, 0.3151, 0.2371, 0.7188, 0.68, 0.6875, 0.68, 0.6884, 0.6111, 0.7179, 0.6111, 0.7179, 0.6111, 0.6884, 0.6111, 0.6908, 0.5, 0.7154, 0.5, 0.9839, 0.1984, 0.9732, 0.1629, 0.8727, 0.1992, 0.8803, 0.2241, 0.8803, 0.2241, 0.8727, 0.1992, 0.8113, 0.2246, 0.8151, 0.2371, 0.6875, 0.82, 0.7188, 0.82, 0.7179, 0.8889, 0.6884, 0.8889, 0.6884, 0.8889, 0.7179, 0.8889, 0.7154, 1.0, 0.6908, 1.0, 0.4732, 0.1629, 0.4839, 0.1984, 0.3803, 0.2241, 0.3727, 0.1992, 0.3727, 0.1992, 0.3803, 0.2241, 0.3151, 0.2371, 0.3113, 0.2246, 0.6875, 0.68, 0.6562, 0.68, 0.6571, 0.6111, 0.6866, 0.6111, 0.6866, 0.6111, 0.6571, 0.6111, 0.6596, 0.5, 0.6842, 0.5, 0.9694, 0.1538, 0.9519, 0.1211, 0.8604, 0.1762, 0.8727, 0.1992, 0.8727, 0.1992, 0.8604, 0.1762, 0.8052, 0.2131, 0.8113, 0.2246, 0.6562, 0.82, 0.6875, 0.82, 0.6866, 0.8889, 0.6571, 0.8889, 0.6571, 0.8889, 0.6866, 0.8889, 0.6842, 1.0, 0.6596, 1.0, 0.4519, 0.1211, 0.4694, 0.1538, 0.3727, 0.1992, 0.3604, 0.1762, 0.3604, 0.1762, 0.3727, 0.1992, 0.3113, 0.2246, 0.3052, 0.2131, 0.6562, 0.68, 0.625, 0.68, 0.6259, 0.6111, 0.6554, 0.6111, 0.6554, 0.6111, 0.6259, 0.6111, 0.6283, 0.5, 0.6529, 0.5, 0.9464, 0.1128, 0.9229, 0.08415, 0.8439, 0.1561, 0.8604, 0.1762, 0.8604, 0.1762, 0.8439, 0.1561, 0.7969, 0.2031, 0.8052, 0.2131, 0.625, 0.82, 0.6562, 0.82, 0.6554, 0.8889, 0.6259, 0.8889, 0.6259, 0.8889, 0.6554, 0.8889, 0.6529, 1.0, 0.6283, 1.0, 0.4229, 0.08415, 0.4464, 0.1128, 0.3604, 0.1762, 0.3439, 0.1561, 0.3439, 0.1561, 0.3604, 0.1762, 0.3052, 0.2131, 0.2969, 0.2031, 0.625, 0.68, 0.5938, 0.68, 0.5946, 0.6111, 0.6241, 0.6111, 0.6241, 0.6111, 0.5946, 0.6111, 0.5971, 0.5, 0.6217, 0.5, 0.9159, 0.07713, 0.8872, 0.05361, 0.8238, 0.1396, 0.8439, 0.1561, 0.8439, 0.1561, 0.8238, 0.1396, 0.7869, 0.1948, 0.7969, 0.2031, 0.5938, 0.82, 0.625, 0.82, 0.6241, 0.8889, 0.5946, 0.8889, 0.5946, 0.8889, 0.6241, 0.8889, 0.6217, 1.0, 0.5971, 1.0, 0.3872, 0.05361, 0.4159, 0.07713, 0.3439, 0.1561, 0.3238, 0.1396, 0.3238, 0.1396, 0.3439, 0.1561, 0.2969, 0.2031, 0.2869, 0.1948, 0.5938, 0.68, 0.5625, 0.68, 0.5634, 0.6111, 0.5929, 0.6111, 0.5929, 0.6111, 0.5634, 0.6111, 0.5658, 0.5, 0.5904, 0.5, 0.8789, 0.0481, 0.8462, 0.03062, 0.8008, 0.1273, 0.8238, 0.1396, 0.8238, 0.1396, 0.8008, 0.1273, 0.7754, 0.1887, 0.7869, 0.1948, 0.5625, 0.82, 0.5938, 0.82, 0.5929, 0.8889, 0.5634, 0.8889, 0.5634, 0.8889, 0.5929, 0.8889, 0.5904, 1.0, 0.5658, 1.0, 0.3462, 0.03062, 0.3789, 0.0481, 0.3238, 0.1396, 0.3008, 0.1273, 0.3008, 0.1273, 0.3238, 0.1396, 0.2869, 0.1948, 0.2754, 0.1887, 0.5625, 0.68, 0.5312, 0.68, 0.5321, 0.6111, 0.5616, 0.6111, 0.5616, 0.6111, 0.5321, 0.6111, 0.5346, 0.5, 0.5592, 0.5, 0.8371, 0.02682, 0.8016, 0.01606, 0.7759, 0.1197, 0.8008, 0.1273, 0.8008, 0.1273, 0.7759, 0.1197, 0.7629, 0.1849, 0.7754, 0.1887, 0.5312, 0.82, 0.5625, 0.82, 0.5616, 0.8889, 0.5321, 0.8889, 0.5321, 0.8889, 0.5616, 0.8889, 0.5592, 1.0, 0.5346, 1.0, 0.3016, 0.01606, 0.3371, 0.02682, 0.3008, 0.1273, 0.2759, 0.1197, 0.2759, 0.1197, 0.3008, 0.1273, 0.2754, 0.1887, 0.2629, 0.1849, 0.5312, 0.68, 0.5, 0.68, 0.5009, 0.6111, 0.5304, 0.6111, 0.5304, 0.6111, 0.5009, 0.6111, 0.5033, 0.5, 0.5279, 0.5, 0.7919, 0.01412, 0.755, 0.01049, 0.75, 0.1172, 0.7759, 0.1197, 0.7759, 0.1197, 0.75, 0.1172, 0.75, 0.1836, 0.7629, 0.1849, 0.5, 0.82, 0.5312, 0.82, 0.5304, 0.8889, 0.5009, 0.8889, 0.5009, 0.8889, 0.5304, 0.8889, 0.5279, 1.0, 0.5033, 1.0, 0.255, 0.01049, 0.2919, 0.01412, 0.2759, 0.1197, 0.25, 0.1172, 0.25, 0.1172, 0.2759, 0.1197, 0.2629, 0.1849, 0.25, 0.1836, 0.5, 0.68, 0.4688, 0.68, 0.4696, 0.6111, 0.4991, 0.6111, 0.4991, 0.6111, 0.4696, 0.6111, 0.4721, 0.5, 0.4967, 0.5, 0.745, 0.01049, 0.7081, 0.01412, 0.7241, 0.1197, 0.75, 0.1172, 0.75, 0.1172, 0.7241, 0.1197, 0.7371, 0.1849, 0.75, 0.1836, 0.4688, 0.82, 0.5, 0.82, 0.4991, 0.8889, 0.4696, 0.8889, 0.4696, 0.8889, 0.4991, 0.8889, 0.4967, 1.0, 0.4721, 1.0, 0.2081, 0.01412, 0.245, 0.01049, 0.25, 0.1172, 0.2241, 0.1197, 0.2241, 0.1197, 0.25, 0.1172, 0.25, 0.1836, 0.2371, 0.1849, 0.4688, 0.68, 0.4375, 0.68, 0.4384, 0.6111, 0.4679, 0.6111, 0.4679, 0.6111, 0.4384, 0.6111, 0.4408, 0.5, 0.4654, 0.5, 0.6984, 0.01606, 0.6629, 0.02682, 0.6992, 0.1273, 0.7241, 0.1197, 0.7241, 0.1197, 0.6992, 0.1273, 0.7246, 0.1887, 0.7371, 0.1849, 0.4375, 0.82, 0.4688, 0.82, 0.4679, 0.8889, 0.4384, 0.8889, 0.4384, 0.8889, 0.4679, 0.8889, 0.4654, 1.0, 0.4408, 1.0, 0.1629, 0.02682, 0.1984, 0.01606, 0.2241, 0.1197, 0.1992, 0.1273, 0.1992, 0.1273, 0.2241, 0.1197, 0.2371, 0.1849, 0.2246, 0.1887, 0.4375, 0.68, 0.4062, 0.68, 0.4071, 0.6111, 0.4366, 0.6111, 0.4366, 0.6111, 0.4071, 0.6111, 0.4096, 0.5, 0.4342, 0.5, 0.6538, 0.03062, 0.6211, 0.0481, 0.6762, 0.1396, 0.6992, 0.1273, 0.6992, 0.1273, 0.6762, 0.1396, 0.7131, 0.1948, 0.7246, 0.1887, 0.4062, 0.82, 0.4375, 0.82, 0.4366, 0.8889, 0.4071, 0.8889, 0.4071, 0.8889, 0.4366, 0.8889, 0.4342, 1.0, 0.4096, 1.0, 0.1211, 0.0481, 0.1538, 0.03062, 0.1992, 0.1273, 0.1762, 0.1396, 0.1762, 0.1396, 0.1992, 0.1273, 0.2246, 0.1887, 0.2131, 0.1948, 0.4062, 0.68, 0.375, 0.68, 0.3759, 0.6111, 0.4054, 0.6111, 0.4054, 0.6111, 0.3759, 0.6111, 0.3783, 0.5, 0.4029, 0.5, 0.6128, 0.05361, 0.5841, 0.07713, 0.6561, 0.1561, 0.6762, 0.1396, 0.6762, 0.1396, 0.6561, 0.1561, 0.7031, 0.2031, 0.7131, 0.1948, 0.375, 0.82, 0.4062, 0.82, 0.4054, 0.8889, 0.3759, 0.8889, 0.3759, 0.8889, 0.4054, 0.8889, 0.4029, 1.0, 0.3783, 1.0, 0.08415, 0.07713, 0.1128, 0.05361, 0.1762, 0.1396, 0.1561, 0.1561, 0.1561, 0.1561, 0.1762, 0.1396, 0.2131, 0.1948, 0.2031, 0.2031, 0.375, 0.68, 0.3438, 0.68, 0.3446, 0.6111, 0.3741, 0.6111, 0.3741, 0.6111, 0.3446, 0.6111, 0.3471, 0.5, 0.3717, 0.5, 0.5771, 0.08415, 0.5536, 0.1128, 0.6396, 0.1762, 0.6561, 0.1561, 0.6561, 0.1561, 0.6396, 0.1762, 0.6948, 0.2131, 0.7031, 0.2031, 0.3438, 0.82, 0.375, 0.82, 0.3741, 0.8889, 0.3446, 0.8889, 0.3446, 0.8889, 0.3741, 0.8889, 0.3717, 1.0, 0.3471, 1.0, 0.05361, 0.1128, 0.07713, 0.08415, 0.1561, 0.1561, 0.1396, 0.1762, 0.1396, 0.1762, 0.1561, 0.1561, 0.2031, 0.2031, 0.1948, 0.2131, 0.3438, 0.68, 0.3125, 0.68, 0.3134, 0.6111, 0.3429, 0.6111, 0.3429, 0.6111, 0.3134, 0.6111, 0.3158, 0.5, 0.3404, 0.5, 0.5481, 0.1211, 0.5306, 0.1538, 0.6273, 0.1992, 0.6396, 0.1762, 0.6396, 0.1762, 0.6273, 0.1992, 0.6887, 0.2246, 0.6948, 0.2131, 0.3125, 0.82, 0.3438, 0.82, 0.3429, 0.8889, 0.3134, 0.8889, 0.3134, 0.8889, 0.3429, 0.8889, 0.3404, 1.0, 0.3158, 1.0, 0.03062, 0.1538, 0.0481, 0.1211, 0.1396, 0.1762, 0.1273, 0.1992, 0.1273, 0.1992, 0.1396, 0.1762, 0.1948, 0.2131, 0.1887, 0.2246, 0.3125, 0.68, 0.2812, 0.68, 0.2821, 0.6111, 0.3116, 0.6111, 0.3116, 0.6111, 0.2821, 0.6111, 0.2846, 0.5, 0.3092, 0.5, 0.5268, 0.1629, 0.5161, 0.1984, 0.6197, 0.2241, 0.6273, 0.1992, 0.6273, 0.1992, 0.6197, 0.2241, 0.6849, 0.2371, 0.6887, 0.2246, 0.2812, 0.82, 0.3125, 0.82, 0.3116, 0.8889, 0.2821, 0.8889, 0.2821, 0.8889, 0.3116, 0.8889, 0.3092, 1.0, 0.2846, 1.0, 0.01606, 0.1984, 0.02682, 0.1629, 0.1273, 0.1992, 0.1197, 0.2241, 0.1197, 0.2241, 0.1273, 0.1992, 0.1887, 0.2246, 0.1849, 0.2371, 0.2812, 0.68, 0.25, 0.68, 0.2509, 0.6111, 0.2804, 0.6111, 0.2804, 0.6111, 0.2509, 0.6111, 0.2533, 0.5, 0.2779, 0.5, 0.5141, 0.2081, 0.5105, 0.245, 0.6172, 0.25, 0.6197, 0.2241, 0.6197, 0.2241, 0.6172, 0.25, 0.6836, 0.25, 0.6849, 0.2371, 0.25, 0.82, 0.2812, 0.82, 0.2804, 0.8889, 0.2509, 0.8889, 0.2509, 0.8889, 0.2804, 0.8889, 0.2779, 1.0, 0.2533, 1.0, 0.01049, 0.245, 0.01412, 0.2081, 0.1197, 0.2241, 0.1172, 0.25, 0.1172, 0.25, 0.1197, 0.2241, 0.1849, 0.2371, 0.1836, 0.25, 0.25, 0.68, 0.2188, 0.68, 0.2196, 0.6111, 0.2491, 0.6111, 0.2491, 0.6111, 0.2196, 0.6111, 0.2221, 0.5, 0.2467, 0.5, 0.5105, 0.255, 0.5141, 0.2919, 0.6197, 0.2759, 0.6172, 0.25, 0.6172, 0.25, 0.6197, 0.2759, 0.6849, 0.2629, 0.6836, 0.25, 0.2188, 0.82, 0.25, 0.82, 0.2491, 0.8889, 0.2196, 0.8889, 0.2196, 0.8889, 0.2491, 0.8889, 0.2467, 1.0, 0.2221, 1.0, 0.01412, 0.2919, 0.01049, 0.255, 0.1172, 0.25, 0.1197, 0.2759, 0.1197, 0.2759, 0.1172, 0.25, 0.1836, 0.25, 0.1849, 0.2629, 0.2188, 0.68, 0.1875, 0.68, 0.1884, 0.6111, 0.2179, 0.6111, 0.2179, 0.6111, 0.1884, 0.6111, 0.1908, 0.5, 0.2154, 0.5, 0.5161, 0.3016, 0.5268, 0.3371, 0.6273, 0.3008, 0.6197, 0.2759, 0.6197, 0.2759, 0.6273, 0.3008, 0.6887, 0.2754, 0.6849, 0.2629, 0.1875, 0.82, 0.2188, 0.82, 0.2179, 0.8889, 0.1884, 0.8889, 0.1884, 0.8889, 0.2179, 0.8889, 0.2154, 1.0, 0.1908, 1.0, 0.02682, 0.3371, 0.01606, 0.3016, 0.1197, 0.2759, 0.1273, 0.3008, 0.1273, 0.3008, 0.1197, 0.2759, 0.1849, 0.2629, 0.1887, 0.2754, 0.1875, 0.68, 0.1562, 0.68, 0.1571, 0.6111, 0.1866, 0.6111, 0.1866, 0.6111, 0.1571, 0.6111, 0.1596, 0.5, 0.1842, 0.5, 0.5306, 0.3462, 0.5481, 0.3789, 0.6396, 0.3238, 0.6273, 0.3008, 0.6273, 0.3008, 0.6396, 0.3238, 0.6948, 0.2869, 0.6887, 0.2754, 0.1562, 0.82, 0.1875, 0.82, 0.1866, 0.8889, 0.1571, 0.8889, 0.1571, 0.8889, 0.1866, 0.8889, 0.1842, 1.0, 0.1596, 1.0, 0.0481, 0.3789, 0.03062, 0.3462, 0.1273, 0.3008, 0.1396, 0.3238, 0.1396, 0.3238, 0.1273, 0.3008, 0.1887, 0.2754, 0.1948, 0.2869, 0.1562, 0.68, 0.125, 0.68, 0.1259, 0.6111, 0.1554, 0.6111, 0.1554, 0.6111, 0.1259, 0.6111, 0.1283, 0.5, 0.1529, 0.5, 0.5536, 0.3872, 0.5771, 0.4159, 0.6561, 0.3439, 0.6396, 0.3238, 0.6396, 0.3238, 0.6561, 0.3439, 0.7031, 0.2969, 0.6948, 0.2869, 0.125, 0.82, 0.1562, 0.82, 0.1554, 0.8889, 0.1259, 0.8889, 0.1259, 0.8889, 0.1554, 0.8889, 0.1529, 1.0, 0.1283, 1.0, 0.07713, 0.4159, 0.05361, 0.3872, 0.1396, 0.3238, 0.1561, 0.3439, 0.1561, 0.3439, 0.1396, 0.3238, 0.1948, 0.2869, 0.2031, 0.2969, 0.125, 0.68, 0.09375, 0.68, 0.09461, 0.6111, 0.1241, 0.6111, 0.1241, 0.6111, 0.09461, 0.6111, 0.09706, 0.5, 0.1217, 0.5, 0.5841, 0.4229, 0.6128, 0.4464, 0.6762, 0.3604, 0.6561, 0.3439, 0.6561, 0.3439, 0.6762, 0.3604, 0.7131, 0.3052, 0.7031, 0.2969, 0.09375, 0.82, 0.125, 0.82, 0.1241, 0.8889, 0.09461, 0.8889, 0.09461, 0.8889, 0.1241, 0.8889, 0.1217, 1.0, 0.09706, 1.0, 0.1128, 0.4464, 0.08415, 0.4229, 0.1561, 0.3439, 0.1762, 0.3604, 0.1762, 0.3604, 0.1561, 0.3439, 0.2031, 0.2969, 0.2131, 0.3052, 0.09375, 0.68, 0.0625, 0.68, 0.06336, 0.6111, 0.09289, 0.6111, 0.09289, 0.6111, 0.06336, 0.6111, 0.06581, 0.5, 0.09044, 0.5, 0.6211, 0.4519, 0.6538, 0.4694, 0.6992, 0.3727, 0.6762, 0.3604, 0.6762, 0.3604, 0.6992, 0.3727, 0.7246, 0.3113, 0.7131, 0.3052, 0.0625, 0.82, 0.09375, 0.82, 0.09289, 0.8889, 0.06336, 0.8889, 0.06336, 0.8889, 0.09289, 0.8889, 0.09044, 1.0, 0.06581, 1.0, 0.1538, 0.4694, 0.1211, 0.4519, 0.1762, 0.3604, 0.1992, 0.3727, 0.1992, 0.3727, 0.1762, 0.3604, 0.2131, 0.3052, 0.2246, 0.3113, 0.0625, 0.68, 0.03125, 0.68, 0.03211, 0.6111, 0.06164, 0.6111, 0.06164, 0.6111, 0.03211, 0.6111, 0.03456, 0.5, 0.05919, 0.5, 0.6629, 0.4732, 0.6984, 0.4839, 0.7241, 0.3803, 0.6992, 0.3727, 0.6992, 0.3727, 0.7241, 0.3803, 0.7371, 0.3151, 0.7246, 0.3113, 0.03125, 0.82, 0.0625, 0.82, 0.06164, 0.8889, 0.03211, 0.8889, 0.03211, 0.8889, 0.06164, 0.8889, 0.05919, 1.0, 0.03456, 1.0, 0.1984, 0.4839, 0.1629, 0.4732, 0.1992, 0.3727, 0.2241, 0.3803, 0.2241, 0.3803, 0.1992, 0.3727, 0.2246, 0.3113, 0.2371, 0.3151, 0.03125, 0.68, 0.0, 0.68, 0.0008605, 0.6111, 0.03039, 0.6111, 0.03039, 0.6111, 0.0008605, 0.6111, 0.003311, 0.5, 0.02794, 0.5, 0.7081, 0.4859, 0.745, 0.4895, 0.75, 0.3828, 0.7241, 0.3803, 0.7241, 0.3803, 0.75, 0.3828, 0.75, 0.3164, 0.7371, 0.3151, 0.0, 0.82, 0.03125, 0.82, 0.03039, 0.8889, 0.0008605, 0.8889, 0.0008605, 0.8889, 0.03039, 0.8889, 0.02794, 1.0, 0.003311, 1.0, 0.245, 0.4895, 0.2081, 0.4859, 0.2241, 0.3803, 0.25, 0.3828, 0.25, 0.3828, 0.2241, 0.3803, 0.2371, 0.3151, 0.25, 0.3164, 0.75, 0.3164, 0.7629, 0.3151, 0.7754, 0.3113, 0.7869, 0.3052, 0.7969, 0.2969, 0.8052, 0.2869, 0.8113, 0.2754, 0.8151, 0.2629, 0.8164, 0.25, 0.8151, 0.2371, 0.8113, 0.2246, 0.8052, 0.2131, 0.7969, 0.2031, 0.7869, 0.1948, 0.7754, 0.1887, 0.7629, 0.1849, 0.75, 0.1836, 0.7371, 0.1849, 0.7246, 0.1887, 0.7131, 0.1948, 0.7031, 0.2031, 0.6948, 0.2131, 0.6887, 0.2246, 0.6849, 0.2371, 0.6836, 0.25, 0.6849, 0.2629, 0.6887, 0.2754, 0.6948, 0.2869, 0.7031, 0.2969, 0.7131, 0.3052, 0.7246, 0.3113, 0.7371, 0.3151])
me_cylinder_001.update()

# ---- objects
ob_cylinder = bpy.data.objects.new('Cylinder', me_cylinder)
ob_cylinder_001 = bpy.data.objects.new('Cylinder.001', me_cylinder_001)

# ---- transforms, parenting, visibility, modifiers, constraints
ob_cylinder.location = (0.0, 0.0, 0.0)
ob_cylinder_001.parent = ob_cylinder
ob_cylinder_001.location = (0.0, 0.0, 0.0)

# ---- collection membership
col_collection.objects.link(ob_cylinder)
col_collection.objects.link(ob_cylinder_001)

# ---- scene / render settings (as saved in the file)
scene.frame_start = 1; scene.frame_end = 250; scene.frame_set(1)
scene.render.engine = 'BLENDER_EEVEE_NEXT'
scene.cycles.sampling_pattern = 'TABULATED_SOBOL'
scene.cycles.use_light_tree = False
scene.view_settings.view_transform = 'Filmic'
bpy.context.view_layer.update()

# ---- added for rendering (the .blend has no active camera and no usable light): camera, sun
cam_auto = bpy.data.cameras.new('AutoCamera')
cam_auto.lens = 50.0
cam_auto.sensor_width = 36.0
cam_auto.clip_end = 1000.0
ob_auto_camera = bpy.data.objects.new('AutoCamera', cam_auto)
scene.collection.objects.link(ob_auto_camera)
ob_auto_camera.location = (0.196589, -0.235906, 0.16897)
ob_auto_camera.rotation_euler = (1.09748, -7.21219e-08, 0.694738)
scene.camera = ob_auto_camera
light_auto_sun = bpy.data.lights.new('AutoSun', 'SUN')
light_auto_sun.energy = 3.0
light_auto_sun.angle = 0.0523599
ob_auto_sun = bpy.data.objects.new('AutoSun', light_auto_sun)
scene.collection.objects.link(ob_auto_sun)
ob_auto_sun.rotation_euler = (0.872665, 0.174533, 0.523599)
bpy.context.view_layer.update()
